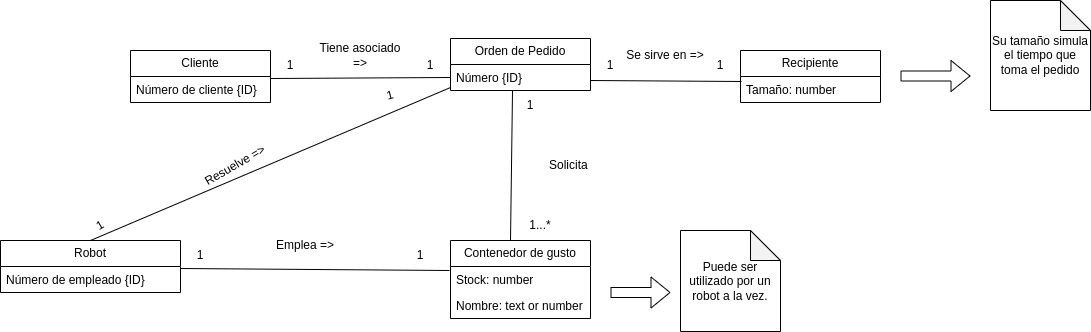

The diagram above was exported from draw.io. Its source (the exported page's mxGraphModel, read from the mxfile embedded in the PNG):
<mxGraphModel dx="1918" dy="617" grid="1" gridSize="10" guides="1" tooltips="1" connect="1" arrows="1" fold="1" page="1" pageScale="1" pageWidth="827" pageHeight="1169" math="0" shadow="0">
  <root>
    <mxCell id="WIyWlLk6GJQsqaUBKTNV-0" />
    <mxCell id="WIyWlLk6GJQsqaUBKTNV-1" parent="WIyWlLk6GJQsqaUBKTNV-0" />
    <mxCell id="8Iyxv33dixwjfZOM72WG-8" value="Orden de Pedido" style="swimlane;fontStyle=0;childLayout=stackLayout;horizontal=1;startSize=26;fillColor=none;horizontalStack=0;resizeParent=1;resizeParentMax=0;resizeLast=0;collapsible=1;marginBottom=0;whiteSpace=wrap;html=1;" vertex="1" parent="WIyWlLk6GJQsqaUBKTNV-1">
      <mxGeometry x="80" y="78" width="140" height="52" as="geometry" />
    </mxCell>
    <mxCell id="8Iyxv33dixwjfZOM72WG-9" value="Número {ID}" style="text;strokeColor=none;fillColor=none;align=left;verticalAlign=top;spacingLeft=4;spacingRight=4;overflow=hidden;rotatable=0;points=[[0,0.5],[1,0.5]];portConstraint=eastwest;whiteSpace=wrap;html=1;" vertex="1" parent="8Iyxv33dixwjfZOM72WG-8">
      <mxGeometry y="26" width="140" height="26" as="geometry" />
    </mxCell>
    <mxCell id="8Iyxv33dixwjfZOM72WG-22" value="Contenedor de gusto" style="swimlane;fontStyle=0;childLayout=stackLayout;horizontal=1;startSize=26;fillColor=none;horizontalStack=0;resizeParent=1;resizeParentMax=0;resizeLast=0;collapsible=1;marginBottom=0;whiteSpace=wrap;html=1;" vertex="1" parent="WIyWlLk6GJQsqaUBKTNV-1">
      <mxGeometry x="80" y="280" width="140" height="78" as="geometry" />
    </mxCell>
    <mxCell id="8Iyxv33dixwjfZOM72WG-23" value="Stock: number" style="text;strokeColor=none;fillColor=none;align=left;verticalAlign=top;spacingLeft=4;spacingRight=4;overflow=hidden;rotatable=0;points=[[0,0.5],[1,0.5]];portConstraint=eastwest;whiteSpace=wrap;html=1;" vertex="1" parent="8Iyxv33dixwjfZOM72WG-22">
      <mxGeometry y="26" width="140" height="26" as="geometry" />
    </mxCell>
    <mxCell id="8Iyxv33dixwjfZOM72WG-24" value="Nombre: text or number" style="text;strokeColor=none;fillColor=none;align=left;verticalAlign=top;spacingLeft=4;spacingRight=4;overflow=hidden;rotatable=0;points=[[0,0.5],[1,0.5]];portConstraint=eastwest;whiteSpace=wrap;html=1;" vertex="1" parent="8Iyxv33dixwjfZOM72WG-22">
      <mxGeometry y="52" width="140" height="26" as="geometry" />
    </mxCell>
    <mxCell id="8Iyxv33dixwjfZOM72WG-26" value="Recipiente" style="swimlane;fontStyle=0;childLayout=stackLayout;horizontal=1;startSize=26;fillColor=none;horizontalStack=0;resizeParent=1;resizeParentMax=0;resizeLast=0;collapsible=1;marginBottom=0;whiteSpace=wrap;html=1;" vertex="1" parent="WIyWlLk6GJQsqaUBKTNV-1">
      <mxGeometry x="370" y="90" width="140" height="52" as="geometry" />
    </mxCell>
    <mxCell id="8Iyxv33dixwjfZOM72WG-27" value="Tamaño: number" style="text;strokeColor=none;fillColor=none;align=left;verticalAlign=top;spacingLeft=4;spacingRight=4;overflow=hidden;rotatable=0;points=[[0,0.5],[1,0.5]];portConstraint=eastwest;whiteSpace=wrap;html=1;" vertex="1" parent="8Iyxv33dixwjfZOM72WG-26">
      <mxGeometry y="26" width="140" height="26" as="geometry" />
    </mxCell>
    <mxCell id="8Iyxv33dixwjfZOM72WG-37" value="Cliente" style="swimlane;fontStyle=0;childLayout=stackLayout;horizontal=1;startSize=26;fillColor=none;horizontalStack=0;resizeParent=1;resizeParentMax=0;resizeLast=0;collapsible=1;marginBottom=0;whiteSpace=wrap;html=1;" vertex="1" parent="WIyWlLk6GJQsqaUBKTNV-1">
      <mxGeometry x="-240" y="90" width="140" height="52" as="geometry" />
    </mxCell>
    <mxCell id="8Iyxv33dixwjfZOM72WG-39" value="Número de cliente {ID}" style="text;strokeColor=none;fillColor=none;align=left;verticalAlign=top;spacingLeft=4;spacingRight=4;overflow=hidden;rotatable=0;points=[[0,0.5],[1,0.5]];portConstraint=eastwest;whiteSpace=wrap;html=1;" vertex="1" parent="8Iyxv33dixwjfZOM72WG-37">
      <mxGeometry y="26" width="140" height="26" as="geometry" />
    </mxCell>
    <mxCell id="8Iyxv33dixwjfZOM72WG-41" value="Robot" style="swimlane;fontStyle=0;childLayout=stackLayout;horizontal=1;startSize=26;fillColor=none;horizontalStack=0;resizeParent=1;resizeParentMax=0;resizeLast=0;collapsible=1;marginBottom=0;whiteSpace=wrap;html=1;" vertex="1" parent="WIyWlLk6GJQsqaUBKTNV-1">
      <mxGeometry x="-370" y="280" width="180" height="52" as="geometry" />
    </mxCell>
    <mxCell id="8Iyxv33dixwjfZOM72WG-42" value="Número de empleado {ID}" style="text;strokeColor=none;fillColor=none;align=left;verticalAlign=top;spacingLeft=4;spacingRight=4;overflow=hidden;rotatable=0;points=[[0,0.5],[1,0.5]];portConstraint=eastwest;whiteSpace=wrap;html=1;" vertex="1" parent="8Iyxv33dixwjfZOM72WG-41">
      <mxGeometry y="26" width="180" height="26" as="geometry" />
    </mxCell>
    <mxCell id="8Iyxv33dixwjfZOM72WG-45" value="" style="endArrow=none;html=1;rounded=0;exitX=1;exitY=0.077;exitDx=0;exitDy=0;exitPerimeter=0;entryX=0;entryY=0.5;entryDx=0;entryDy=0;" edge="1" parent="WIyWlLk6GJQsqaUBKTNV-1" source="8Iyxv33dixwjfZOM72WG-39" target="8Iyxv33dixwjfZOM72WG-9">
      <mxGeometry width="50" height="50" relative="1" as="geometry">
        <mxPoint x="-80" y="320" as="sourcePoint" />
        <mxPoint x="60" y="118" as="targetPoint" />
      </mxGeometry>
    </mxCell>
    <mxCell id="8Iyxv33dixwjfZOM72WG-46" value="1" style="text;html=1;align=center;verticalAlign=middle;whiteSpace=wrap;rounded=0;" vertex="1" parent="WIyWlLk6GJQsqaUBKTNV-1">
      <mxGeometry x="-110" y="90" width="60" height="30" as="geometry" />
    </mxCell>
    <mxCell id="8Iyxv33dixwjfZOM72WG-47" value="1" style="text;html=1;align=center;verticalAlign=middle;whiteSpace=wrap;rounded=0;" vertex="1" parent="WIyWlLk6GJQsqaUBKTNV-1">
      <mxGeometry x="30" y="90" width="60" height="30" as="geometry" />
    </mxCell>
    <mxCell id="8Iyxv33dixwjfZOM72WG-48" value="Tiene asociado =&amp;gt;" style="text;html=1;align=center;verticalAlign=middle;whiteSpace=wrap;rounded=0;" vertex="1" parent="WIyWlLk6GJQsqaUBKTNV-1">
      <mxGeometry x="-60" y="80" width="100" height="30" as="geometry" />
    </mxCell>
    <mxCell id="8Iyxv33dixwjfZOM72WG-49" value="" style="endArrow=none;html=1;rounded=0;entryX=0.007;entryY=0.192;entryDx=0;entryDy=0;entryPerimeter=0;" edge="1" parent="WIyWlLk6GJQsqaUBKTNV-1" target="8Iyxv33dixwjfZOM72WG-27">
      <mxGeometry width="50" height="50" relative="1" as="geometry">
        <mxPoint x="220" y="120" as="sourcePoint" />
        <mxPoint x="340" y="120" as="targetPoint" />
      </mxGeometry>
    </mxCell>
    <mxCell id="8Iyxv33dixwjfZOM72WG-50" value="Se sirve en =&amp;gt;" style="text;html=1;align=center;verticalAlign=middle;whiteSpace=wrap;rounded=0;" vertex="1" parent="WIyWlLk6GJQsqaUBKTNV-1">
      <mxGeometry x="250" y="80" width="90" height="30" as="geometry" />
    </mxCell>
    <mxCell id="8Iyxv33dixwjfZOM72WG-51" value="1" style="text;html=1;align=center;verticalAlign=middle;whiteSpace=wrap;rounded=0;" vertex="1" parent="WIyWlLk6GJQsqaUBKTNV-1">
      <mxGeometry x="210" y="90" width="60" height="30" as="geometry" />
    </mxCell>
    <mxCell id="8Iyxv33dixwjfZOM72WG-52" value="1" style="text;html=1;align=center;verticalAlign=middle;whiteSpace=wrap;rounded=0;" vertex="1" parent="WIyWlLk6GJQsqaUBKTNV-1">
      <mxGeometry x="320" y="90" width="60" height="30" as="geometry" />
    </mxCell>
    <mxCell id="8Iyxv33dixwjfZOM72WG-53" value="" style="endArrow=none;html=1;rounded=0;entryX=0.443;entryY=1;entryDx=0;entryDy=0;entryPerimeter=0;exitX=0;exitY=1;exitDx=0;exitDy=0;" edge="1" parent="WIyWlLk6GJQsqaUBKTNV-1" source="8Iyxv33dixwjfZOM72WG-55" target="8Iyxv33dixwjfZOM72WG-9">
      <mxGeometry width="50" height="50" relative="1" as="geometry">
        <mxPoint x="142" y="290" as="sourcePoint" />
        <mxPoint x="143.98000000000002" y="158.00199999999995" as="targetPoint" />
      </mxGeometry>
    </mxCell>
    <mxCell id="8Iyxv33dixwjfZOM72WG-54" value="1" style="text;html=1;align=center;verticalAlign=middle;whiteSpace=wrap;rounded=0;" vertex="1" parent="WIyWlLk6GJQsqaUBKTNV-1">
      <mxGeometry x="130" y="130" width="60" height="30" as="geometry" />
    </mxCell>
    <mxCell id="8Iyxv33dixwjfZOM72WG-55" value="1...*" style="text;html=1;align=center;verticalAlign=middle;whiteSpace=wrap;rounded=0;" vertex="1" parent="WIyWlLk6GJQsqaUBKTNV-1">
      <mxGeometry x="140" y="250" width="60" height="30" as="geometry" />
    </mxCell>
    <mxCell id="8Iyxv33dixwjfZOM72WG-56" value="Solicita&amp;nbsp;" style="text;html=1;align=center;verticalAlign=middle;whiteSpace=wrap;rounded=0;" vertex="1" parent="WIyWlLk6GJQsqaUBKTNV-1">
      <mxGeometry x="140" y="190" width="120" height="30" as="geometry" />
    </mxCell>
    <mxCell id="8Iyxv33dixwjfZOM72WG-57" value="" style="endArrow=none;html=1;rounded=0;exitX=0.5;exitY=0;exitDx=0;exitDy=0;entryX=0;entryY=0.885;entryDx=0;entryDy=0;entryPerimeter=0;" edge="1" parent="WIyWlLk6GJQsqaUBKTNV-1" source="8Iyxv33dixwjfZOM72WG-41" target="8Iyxv33dixwjfZOM72WG-9">
      <mxGeometry width="50" height="50" relative="1" as="geometry">
        <mxPoint x="30" y="150" as="sourcePoint" />
        <mxPoint x="80" y="100" as="targetPoint" />
      </mxGeometry>
    </mxCell>
    <mxCell id="8Iyxv33dixwjfZOM72WG-58" value="Resuelve =&amp;gt;" style="text;html=1;align=center;verticalAlign=middle;whiteSpace=wrap;rounded=0;rotation=-30;" vertex="1" parent="WIyWlLk6GJQsqaUBKTNV-1">
      <mxGeometry x="-170" y="190" width="70" height="30" as="geometry" />
    </mxCell>
    <mxCell id="8Iyxv33dixwjfZOM72WG-59" value="1" style="text;html=1;align=center;verticalAlign=middle;whiteSpace=wrap;rounded=0;rotation=-30;" vertex="1" parent="WIyWlLk6GJQsqaUBKTNV-1">
      <mxGeometry x="-300" y="250" width="60" height="30" as="geometry" />
    </mxCell>
    <mxCell id="8Iyxv33dixwjfZOM72WG-60" value="1" style="text;html=1;align=center;verticalAlign=middle;whiteSpace=wrap;rounded=0;rotation=-15;" vertex="1" parent="WIyWlLk6GJQsqaUBKTNV-1">
      <mxGeometry x="-10" y="120" width="60" height="30" as="geometry" />
    </mxCell>
    <mxCell id="8Iyxv33dixwjfZOM72WG-62" value="" style="shape=flexArrow;endArrow=classic;html=1;rounded=0;" edge="1" parent="WIyWlLk6GJQsqaUBKTNV-1">
      <mxGeometry width="50" height="50" relative="1" as="geometry">
        <mxPoint x="240" y="332" as="sourcePoint" />
        <mxPoint x="300" y="332" as="targetPoint" />
      </mxGeometry>
    </mxCell>
    <mxCell id="8Iyxv33dixwjfZOM72WG-63" value="Puede ser utilizado por un robot a la vez." style="shape=note;whiteSpace=wrap;html=1;backgroundOutline=1;darkOpacity=0.05;" vertex="1" parent="WIyWlLk6GJQsqaUBKTNV-1">
      <mxGeometry x="310" y="270" width="100" height="101" as="geometry" />
    </mxCell>
    <mxCell id="8Iyxv33dixwjfZOM72WG-64" value="" style="endArrow=none;html=1;rounded=0;exitX=1;exitY=0.077;exitDx=0;exitDy=0;exitPerimeter=0;entryX=-0.007;entryY=0.154;entryDx=0;entryDy=0;entryPerimeter=0;" edge="1" parent="WIyWlLk6GJQsqaUBKTNV-1" source="8Iyxv33dixwjfZOM72WG-42" target="8Iyxv33dixwjfZOM72WG-23">
      <mxGeometry width="50" height="50" relative="1" as="geometry">
        <mxPoint x="-90" y="360" as="sourcePoint" />
        <mxPoint x="-40" y="310" as="targetPoint" />
      </mxGeometry>
    </mxCell>
    <mxCell id="8Iyxv33dixwjfZOM72WG-65" value="" style="shape=flexArrow;endArrow=classic;html=1;rounded=0;" edge="1" parent="WIyWlLk6GJQsqaUBKTNV-1">
      <mxGeometry width="50" height="50" relative="1" as="geometry">
        <mxPoint x="530" y="115.5" as="sourcePoint" />
        <mxPoint x="600" y="115.5" as="targetPoint" />
      </mxGeometry>
    </mxCell>
    <mxCell id="8Iyxv33dixwjfZOM72WG-66" value="Su tamaño simula el tiempo que toma el pedido" style="shape=note;whiteSpace=wrap;html=1;backgroundOutline=1;darkOpacity=0.05;" vertex="1" parent="WIyWlLk6GJQsqaUBKTNV-1">
      <mxGeometry x="620" y="40" width="100" height="110" as="geometry" />
    </mxCell>
    <mxCell id="8Iyxv33dixwjfZOM72WG-67" value="1" style="text;html=1;align=center;verticalAlign=middle;whiteSpace=wrap;rounded=0;" vertex="1" parent="WIyWlLk6GJQsqaUBKTNV-1">
      <mxGeometry x="-200" y="280" width="60" height="30" as="geometry" />
    </mxCell>
    <mxCell id="8Iyxv33dixwjfZOM72WG-68" value="1" style="text;html=1;align=center;verticalAlign=middle;whiteSpace=wrap;rounded=0;" vertex="1" parent="WIyWlLk6GJQsqaUBKTNV-1">
      <mxGeometry x="20" y="280" width="60" height="30" as="geometry" />
    </mxCell>
    <mxCell id="8Iyxv33dixwjfZOM72WG-69" value="Emplea =&amp;gt;" style="text;html=1;align=center;verticalAlign=middle;whiteSpace=wrap;rounded=0;" vertex="1" parent="WIyWlLk6GJQsqaUBKTNV-1">
      <mxGeometry x="-160" y="270" width="190" height="30" as="geometry" />
    </mxCell>
  </root>
</mxGraphModel>